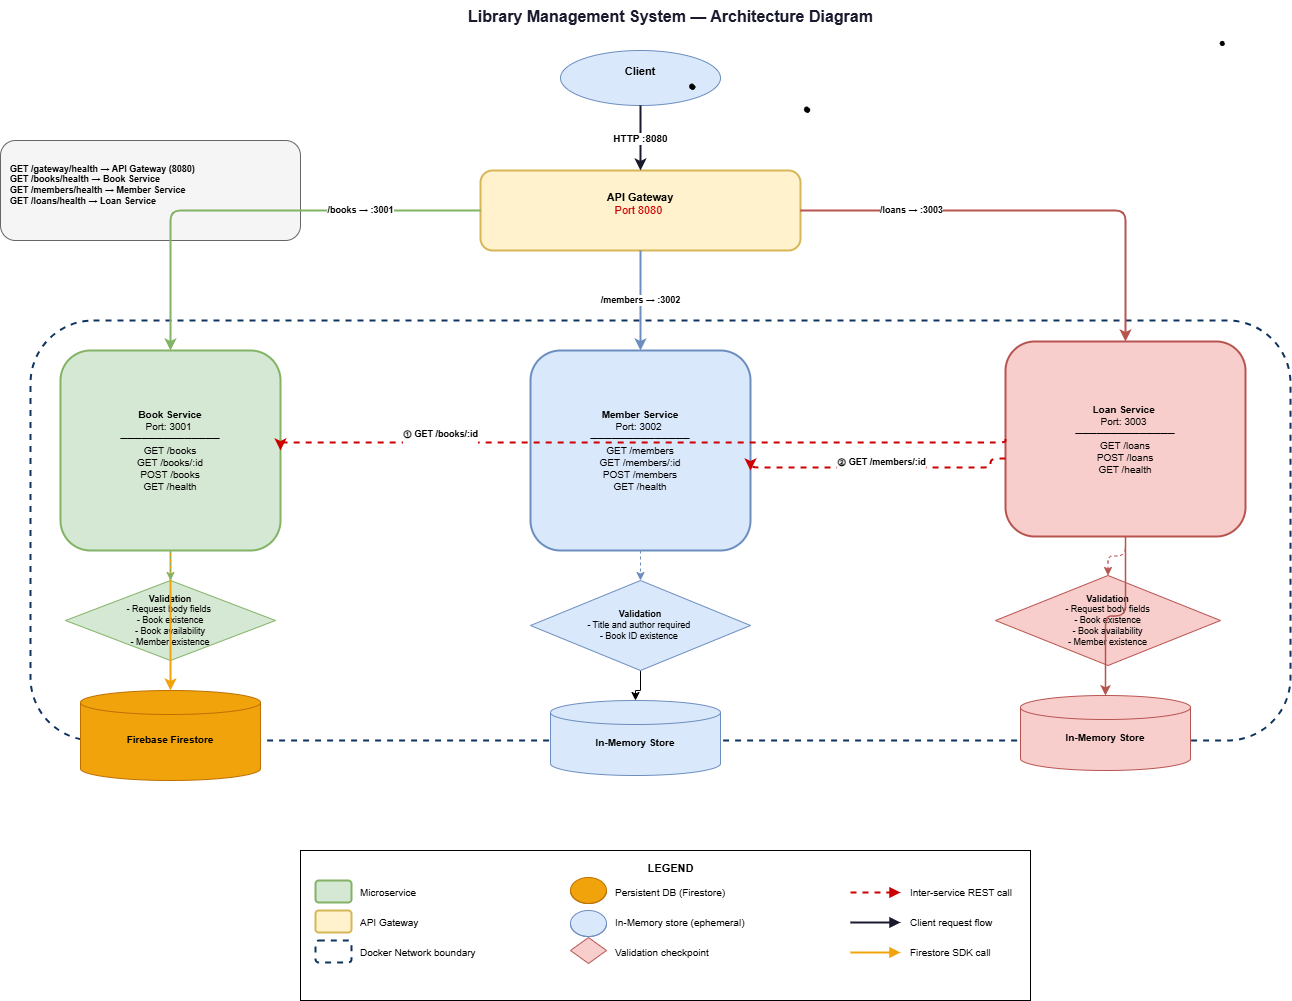

The diagram above was exported from draw.io. Its source (the exported page's mxGraphModel, read from the mxfile embedded in the PNG):
<mxGraphModel dx="1708" dy="765" grid="1" gridSize="10" guides="1" tooltips="1" connect="1" arrows="1" fold="1" page="1" pageScale="1" pageWidth="850" pageHeight="1100" math="0" shadow="0">
  <root>
    <mxCell id="0" />
    <mxCell id="1" parent="0" />
    <mxCell id="aPgw7GUapUFccWRVHnfY-49" parent="1" style="rounded=0;whiteSpace=wrap;html=1;" value="" vertex="1">
      <mxGeometry height="150" width="730" x="330" y="870" as="geometry" />
    </mxCell>
    <mxCell id="aPgw7GUapUFccWRVHnfY-1" parent="1" style="text;html=1;strokeColor=none;fillColor=none;align=center;fontSize=16;fontStyle=1;fontColor=#1a1a2e;" value="Library Management System — Architecture Diagram" vertex="1">
      <mxGeometry height="30" width="700" x="350" y="20" as="geometry" />
    </mxCell>
    <mxCell id="aPgw7GUapUFccWRVHnfY-2" parent="1" style="ellipse;whiteSpace=wrap;html=1;fillColor=#dae8fc;strokeColor=#6c8ebf;fontSize=11;" value="&lt;b&gt;Client&lt;/b&gt;&lt;div&gt;&lt;br/&gt;&lt;/div&gt;" vertex="1">
      <mxGeometry height="55" width="160" x="590" y="70" as="geometry" />
    </mxCell>
    <mxCell id="aPgw7GUapUFccWRVHnfY-3" parent="1" style="rounded=1;whiteSpace=wrap;html=1;fillColor=#fff2cc;strokeColor=#d6b656;strokeWidth=2;fontSize=11;" value="&lt;b&gt;API Gateway&lt;/b&gt;&lt;br&gt;&lt;font color=&quot;#cc0000&quot;&gt;Port 8080&amp;nbsp;&lt;/font&gt;&lt;div&gt;&lt;br/&gt;&lt;/div&gt;" vertex="1">
      <mxGeometry height="80" width="320" x="510" y="190" as="geometry" />
    </mxCell>
    <mxCell id="aPgw7GUapUFccWRVHnfY-4" parent="1" style="rounded=1;whiteSpace=wrap;html=1;fillColor=none;strokeColor=#0f3460;strokeWidth=2;dashed=1;verticalAlign=top;" value="" vertex="1">
      <mxGeometry height="420" width="1260" x="60" y="340" as="geometry" />
    </mxCell>
    <mxCell id="aPgw7GUapUFccWRVHnfY-5" parent="1" style="rounded=1;whiteSpace=wrap;html=1;fillColor=#d5e8d4;strokeColor=#82b366;strokeWidth=2;fontSize=10;" value="&lt;b&gt;Book Service&lt;/b&gt;&lt;br&gt;Port: 3001&amp;nbsp;&lt;br&gt;──────────────&lt;br&gt;GET /books&lt;br&gt;GET /books/:id&lt;br&gt;POST /books&lt;br&gt;GET /health" vertex="1">
      <mxGeometry height="200" width="220" x="90" y="370" as="geometry" />
    </mxCell>
    <mxCell id="aPgw7GUapUFccWRVHnfY-6" parent="1" style="rhombus;whiteSpace=wrap;html=1;fillColor=#d5e8d4;strokeColor=#82b366;fontSize=9;" value="&lt;b&gt;Validation&lt;/b&gt;&lt;div&gt;- Request body fields&amp;nbsp;&lt;br&gt;- Book existence&lt;br&gt;- Book availability&lt;br&gt;- Member existence&lt;/div&gt;" vertex="1">
      <mxGeometry height="80" width="210" x="95" y="600" as="geometry" />
    </mxCell>
    <mxCell id="aPgw7GUapUFccWRVHnfY-7" parent="1" style="shape=cylinder3;whiteSpace=wrap;html=1;boundedLbl=1;backgroundOutline=1;size=12;fillColor=#f0a30a;strokeColor=#BD7000;fontSize=10;" value="&lt;b&gt;Firebase Firestore&lt;/b&gt;&lt;div&gt;&lt;br/&gt;&lt;/div&gt;" vertex="1">
      <mxGeometry height="90" width="180" x="110" y="710" as="geometry" />
    </mxCell>
    <mxCell id="aPgw7GUapUFccWRVHnfY-8" parent="1" style="rounded=1;whiteSpace=wrap;html=1;fillColor=#dae8fc;strokeColor=#6c8ebf;strokeWidth=2;fontSize=10;" value="&lt;b&gt;Member Service&lt;/b&gt;&lt;br&gt;Port: 3002&amp;nbsp;&lt;br&gt;──────────────&lt;br&gt;GET /members&lt;br&gt;GET /members/:id&lt;br&gt;POST /members&lt;br&gt;GET /health" vertex="1">
      <mxGeometry height="200" width="220" x="560" y="370" as="geometry" />
    </mxCell>
    <mxCell id="aPgw7GUapUFccWRVHnfY-9" edge="1" parent="1" source="aPgw7GUapUFccWRVHnfY-10" style="edgeStyle=orthogonalEdgeStyle;rounded=0;orthogonalLoop=1;jettySize=auto;html=1;" target="aPgw7GUapUFccWRVHnfY-11" value="">
      <mxGeometry relative="1" as="geometry" />
    </mxCell>
    <mxCell id="aPgw7GUapUFccWRVHnfY-10" parent="1" style="rhombus;whiteSpace=wrap;html=1;fillColor=#dae8fc;strokeColor=#6c8ebf;fontSize=9;" value="&lt;b&gt;Validation&lt;/b&gt;&lt;div&gt;- Title and author required&amp;nbsp;&lt;br&gt;- Book ID existence&amp;nbsp;&lt;/div&gt;" vertex="1">
      <mxGeometry height="90" width="220" x="560" y="600" as="geometry" />
    </mxCell>
    <mxCell id="aPgw7GUapUFccWRVHnfY-11" parent="1" style="shape=cylinder3;whiteSpace=wrap;html=1;boundedLbl=1;backgroundOutline=1;size=12;fillColor=#dae8fc;strokeColor=#6c8ebf;fontSize=10;" value="&lt;b&gt;In-Memory Store&lt;/b&gt;&lt;div&gt;&lt;br/&gt;&lt;/div&gt;" vertex="1">
      <mxGeometry height="75" width="170" x="580" y="720" as="geometry" />
    </mxCell>
    <mxCell id="aPgw7GUapUFccWRVHnfY-12" parent="1" style="rounded=1;whiteSpace=wrap;html=1;fillColor=#f8cecc;strokeColor=#b85450;strokeWidth=2;fontSize=10;" value="&lt;b&gt;Loan Service&lt;/b&gt;&amp;nbsp;&lt;br&gt;Port: 3003&amp;nbsp;&lt;br&gt;──────────────&lt;br&gt;GET /loans&lt;br&gt;POST /loans&lt;br&gt;GET /health" vertex="1">
      <mxGeometry height="195" width="240" x="1035" y="361" as="geometry" />
    </mxCell>
    <mxCell id="aPgw7GUapUFccWRVHnfY-13" parent="1" style="rhombus;whiteSpace=wrap;html=1;fillColor=#f8cecc;strokeColor=#b85450;fontSize=9;" value="&lt;b&gt;Validation&lt;/b&gt;&lt;br&gt;- Request body fields&lt;br&gt;- Book existence&lt;br&gt;- Book availability&lt;br&gt;- Member existence" vertex="1">
      <mxGeometry height="90" width="225" x="1025" y="595" as="geometry" />
    </mxCell>
    <mxCell id="aPgw7GUapUFccWRVHnfY-14" parent="1" style="shape=cylinder3;whiteSpace=wrap;html=1;boundedLbl=1;backgroundOutline=1;size=12;fillColor=#f8cecc;strokeColor=#b85450;fontSize=10;" value="&lt;b&gt;In-Memory Store&lt;/b&gt;&lt;div&gt;&lt;br/&gt;&lt;/div&gt;" vertex="1">
      <mxGeometry height="75" width="170" x="1050" y="715" as="geometry" />
    </mxCell>
    <mxCell id="aPgw7GUapUFccWRVHnfY-15" parent="1" style="rounded=1;whiteSpace=wrap;html=1;fillColor=#f5f5f5;strokeColor=#666666;fontSize=9;align=left;spacingLeft=8;" value="&lt;div&gt;&lt;b&gt;GET /gateway/health → API Gateway (8080)&lt;/b&gt;&lt;/div&gt;&lt;div&gt;&lt;b&gt;GET /books/health → Book Service&lt;/b&gt;&lt;/div&gt;&lt;div&gt;&lt;b&gt;GET /members/health → Member Service&lt;/b&gt;&lt;/div&gt;&lt;div&gt;&lt;b&gt;GET /loans/health → Loan Service&lt;/b&gt;&lt;/div&gt;&lt;div&gt;&lt;br&gt;&lt;/div&gt;" vertex="1">
      <mxGeometry height="100" width="300" x="30" y="160" as="geometry" />
    </mxCell>
    <mxCell id="aPgw7GUapUFccWRVHnfY-16" edge="1" parent="1" source="aPgw7GUapUFccWRVHnfY-2" style="edgeStyle=orthogonalEdgeStyle;html=1;strokeColor=#1a1a2e;strokeWidth=2;fontStyle=1;fontSize=10;" target="aPgw7GUapUFccWRVHnfY-3" value="HTTP :8080">
      <mxGeometry relative="1" as="geometry" />
    </mxCell>
    <mxCell id="aPgw7GUapUFccWRVHnfY-17" edge="1" parent="1" source="aPgw7GUapUFccWRVHnfY-3" style="edgeStyle=orthogonalEdgeStyle;html=1;strokeColor=#82b366;strokeWidth=2;fontStyle=1;fontSize=9;" target="aPgw7GUapUFccWRVHnfY-5" value="/books → :3001">
      <mxGeometry relative="1" x="-0.4665" as="geometry">
        <mxPoint as="offset" />
        <Array as="points">
          <mxPoint x="200" y="230" />
        </Array>
      </mxGeometry>
    </mxCell>
    <mxCell id="aPgw7GUapUFccWRVHnfY-18" edge="1" parent="1" source="aPgw7GUapUFccWRVHnfY-3" style="edgeStyle=orthogonalEdgeStyle;html=1;strokeColor=#6c8ebf;strokeWidth=2;fontStyle=1;fontSize=9;" target="aPgw7GUapUFccWRVHnfY-8" value="/members → :3002">
      <mxGeometry relative="1" as="geometry" />
    </mxCell>
    <mxCell id="aPgw7GUapUFccWRVHnfY-19" edge="1" parent="1" source="aPgw7GUapUFccWRVHnfY-3" style="edgeStyle=orthogonalEdgeStyle;html=1;strokeColor=#b85450;strokeWidth=2;fontStyle=1;fontSize=9;" target="aPgw7GUapUFccWRVHnfY-12" value="/loans → :3003">
      <mxGeometry relative="1" x="-0.5111" as="geometry">
        <mxPoint x="-1" as="offset" />
      </mxGeometry>
    </mxCell>
    <mxCell id="aPgw7GUapUFccWRVHnfY-20" edge="1" parent="1" source="aPgw7GUapUFccWRVHnfY-12" style="edgeStyle=orthogonalEdgeStyle;html=1;strokeColor=#cc0000;strokeWidth=2;dashed=1;fontStyle=1;fontSize=9;exitX=0;exitY=0.5;exitDx=0;exitDy=0;entryX=1;entryY=0.5;entryDx=0;entryDy=0;" target="aPgw7GUapUFccWRVHnfY-5" value="① GET /books/:id&lt;div&gt;&lt;br/&gt;&lt;/div&gt;">
      <mxGeometry relative="1" x="0.5438" y="-4" as="geometry">
        <mxPoint y="1" as="offset" />
        <Array as="points">
          <mxPoint x="1020" y="462" />
          <mxPoint x="315" y="462" />
        </Array>
      </mxGeometry>
    </mxCell>
    <mxCell id="aPgw7GUapUFccWRVHnfY-21" edge="1" parent="1" source="aPgw7GUapUFccWRVHnfY-12" style="edgeStyle=orthogonalEdgeStyle;html=1;strokeColor=#cc0000;strokeWidth=2;dashed=1;fontStyle=1;fontSize=9;exitX=0;exitY=0.6;exitDx=0;exitDy=0;entryX=1;entryY=0.6;entryDx=0;entryDy=0;" target="aPgw7GUapUFccWRVHnfY-8" value="② GET /members/:id&lt;div&gt;&lt;br/&gt;&lt;/div&gt;">
      <mxGeometry relative="1" as="geometry">
        <Array as="points">
          <mxPoint x="1020" y="487" />
          <mxPoint x="780" y="487" />
        </Array>
      </mxGeometry>
    </mxCell>
    <mxCell id="aPgw7GUapUFccWRVHnfY-22" edge="1" parent="1" source="aPgw7GUapUFccWRVHnfY-5" style="edgeStyle=orthogonalEdgeStyle;html=1;strokeColor=#f0a30a;strokeWidth=2;fontStyle=1;fontSize=9;" target="aPgw7GUapUFccWRVHnfY-7" value="">
      <mxGeometry relative="1" x="-0.7143" y="150" as="geometry">
        <mxPoint as="offset" />
      </mxGeometry>
    </mxCell>
    <mxCell id="aPgw7GUapUFccWRVHnfY-23" edge="1" parent="1" source="aPgw7GUapUFccWRVHnfY-12" style="edgeStyle=orthogonalEdgeStyle;html=1;strokeColor=#b85450;strokeWidth=1.5;fontSize=9;" target="aPgw7GUapUFccWRVHnfY-14" value="">
      <mxGeometry relative="1" x="-0.8436" y="65" as="geometry">
        <mxPoint as="offset" />
      </mxGeometry>
    </mxCell>
    <mxCell id="aPgw7GUapUFccWRVHnfY-24" edge="1" parent="1" source="aPgw7GUapUFccWRVHnfY-5" style="edgeStyle=orthogonalEdgeStyle;html=1;strokeColor=#82b366;strokeWidth=1;dashed=1;" target="aPgw7GUapUFccWRVHnfY-6" value="">
      <mxGeometry relative="1" as="geometry" />
    </mxCell>
    <mxCell id="aPgw7GUapUFccWRVHnfY-25" edge="1" parent="1" source="aPgw7GUapUFccWRVHnfY-8" style="edgeStyle=orthogonalEdgeStyle;html=1;strokeColor=#6c8ebf;strokeWidth=1;dashed=1;" target="aPgw7GUapUFccWRVHnfY-10" value="">
      <mxGeometry relative="1" as="geometry" />
    </mxCell>
    <mxCell id="aPgw7GUapUFccWRVHnfY-26" edge="1" parent="1" source="aPgw7GUapUFccWRVHnfY-12" style="edgeStyle=orthogonalEdgeStyle;html=1;strokeColor=#b85450;strokeWidth=1;dashed=1;" target="aPgw7GUapUFccWRVHnfY-13" value="">
      <mxGeometry relative="1" as="geometry" />
    </mxCell>
    <mxCell id="aPgw7GUapUFccWRVHnfY-27" parent="1" style="text;html=1;strokeColor=none;fillColor=none;align=center;fontSize=11;fontStyle=1;" value="LEGEND" vertex="1">
      <mxGeometry height="20" width="80" x="660" y="875" as="geometry" />
    </mxCell>
    <mxCell id="aPgw7GUapUFccWRVHnfY-28" parent="1" style="rounded=1;fillColor=#d5e8d4;strokeColor=#82b366;strokeWidth=2;" value="" vertex="1">
      <mxGeometry height="22" width="36" x="345" y="900" as="geometry" />
    </mxCell>
    <mxCell id="aPgw7GUapUFccWRVHnfY-29" parent="1" style="text;html=1;strokeColor=none;fillColor=none;align=left;fontSize=10;" value="Microservice&amp;nbsp;" vertex="1">
      <mxGeometry height="22" width="170" x="388" y="900" as="geometry" />
    </mxCell>
    <mxCell id="aPgw7GUapUFccWRVHnfY-30" parent="1" style="rounded=1;fillColor=#fff2cc;strokeColor=#d6b656;strokeWidth=2;" value="" vertex="1">
      <mxGeometry height="22" width="36" x="345" y="930" as="geometry" />
    </mxCell>
    <mxCell id="aPgw7GUapUFccWRVHnfY-31" parent="1" style="text;html=1;strokeColor=none;fillColor=none;align=left;fontSize=10;" value="API Gateway&amp;nbsp;" vertex="1">
      <mxGeometry height="22" width="170" x="388" y="930" as="geometry" />
    </mxCell>
    <mxCell id="aPgw7GUapUFccWRVHnfY-32" parent="1" style="rounded=1;fillColor=none;strokeColor=#0f3460;strokeWidth=2;dashed=1;" value="" vertex="1">
      <mxGeometry height="22" width="36" x="345" y="960" as="geometry" />
    </mxCell>
    <mxCell id="aPgw7GUapUFccWRVHnfY-33" parent="1" style="text;html=1;strokeColor=none;fillColor=none;align=left;fontSize=10;" value="Docker Network boundary" vertex="1">
      <mxGeometry height="22" width="170" x="388" y="960" as="geometry" />
    </mxCell>
    <mxCell id="aPgw7GUapUFccWRVHnfY-34" parent="1" style="shape=cylinder3;fillColor=#f0a30a;strokeColor=#BD7000;" value="" vertex="1">
      <mxGeometry height="26" width="36" x="600" y="897" as="geometry" />
    </mxCell>
    <mxCell id="aPgw7GUapUFccWRVHnfY-35" parent="1" style="text;html=1;strokeColor=none;fillColor=none;align=left;fontSize=10;" value="Persistent DB (Firestore)" vertex="1">
      <mxGeometry height="22" width="190" x="643" y="900" as="geometry" />
    </mxCell>
    <mxCell id="aPgw7GUapUFccWRVHnfY-36" parent="1" style="shape=cylinder3;fillColor=#dae8fc;strokeColor=#6c8ebf;" value="" vertex="1">
      <mxGeometry height="26" width="36" x="600" y="930" as="geometry" />
    </mxCell>
    <mxCell id="aPgw7GUapUFccWRVHnfY-37" parent="1" style="text;html=1;strokeColor=none;fillColor=none;align=left;fontSize=10;" value="In-Memory store (ephemeral)" vertex="1">
      <mxGeometry height="22" width="190" x="643" y="930" as="geometry" />
    </mxCell>
    <mxCell id="aPgw7GUapUFccWRVHnfY-38" parent="1" style="rhombus;fillColor=#f8cecc;strokeColor=#b85450;" value="" vertex="1">
      <mxGeometry height="26" width="36" x="600" y="957" as="geometry" />
    </mxCell>
    <mxCell id="aPgw7GUapUFccWRVHnfY-39" parent="1" style="text;html=1;strokeColor=none;fillColor=none;align=left;fontSize=10;" value="Validation checkpoint" vertex="1">
      <mxGeometry height="22" width="190" x="643" y="960" as="geometry" />
    </mxCell>
    <mxCell id="aPgw7GUapUFccWRVHnfY-40" edge="1" parent="1" style="endArrow=block;endFill=1;strokeColor=#cc0000;strokeWidth=2;dashed=1;" value="">
      <mxGeometry relative="1" as="geometry">
        <mxPoint x="880" y="912" as="sourcePoint" />
        <mxPoint x="930" y="912" as="targetPoint" />
      </mxGeometry>
    </mxCell>
    <mxCell id="aPgw7GUapUFccWRVHnfY-41" parent="1" style="text;html=1;strokeColor=none;fillColor=none;align=left;fontSize=10;" value="Inter-service REST call" vertex="1">
      <mxGeometry height="22" width="120" x="938" y="900" as="geometry" />
    </mxCell>
    <mxCell id="aPgw7GUapUFccWRVHnfY-42" edge="1" parent="1" style="endArrow=block;endFill=1;strokeColor=#1a1a2e;strokeWidth=2;" value="">
      <mxGeometry relative="1" as="geometry">
        <mxPoint x="880" y="942" as="sourcePoint" />
        <mxPoint x="930" y="942" as="targetPoint" />
      </mxGeometry>
    </mxCell>
    <mxCell id="aPgw7GUapUFccWRVHnfY-43" parent="1" style="text;html=1;strokeColor=none;fillColor=none;align=left;fontSize=10;" value="Client request flow" vertex="1">
      <mxGeometry height="22" width="120" x="938" y="930" as="geometry" />
    </mxCell>
    <mxCell id="aPgw7GUapUFccWRVHnfY-44" edge="1" parent="1" style="endArrow=block;endFill=1;strokeColor=#f0a30a;strokeWidth=2;" value="">
      <mxGeometry relative="1" as="geometry">
        <mxPoint x="880" y="972" as="sourcePoint" />
        <mxPoint x="930" y="972" as="targetPoint" />
      </mxGeometry>
    </mxCell>
    <mxCell id="aPgw7GUapUFccWRVHnfY-45" parent="1" style="text;html=1;strokeColor=none;fillColor=none;align=left;fontSize=10;" value="Firestore SDK call" vertex="1">
      <mxGeometry height="22" width="120" x="938" y="960" as="geometry" />
    </mxCell>
    <mxCell id="aPgw7GUapUFccWRVHnfY-46" parent="1" style="shape=stencil(fZbdcgIhDIWfZm8zQAg/17Z9j85U606tdqz9e/tmZ0c0uJ47xP0I5JwEBl59bp8/1kNwn6fj4W39M76ctgM/DCGM++36OJ50NPDjwKvN4bh+PR6+9i/z74/n6ctp9H74nlb4nbmSKZeJCu5vngmZ6jzzNAO7cX8FVKEsBuBKrgKg9oAE8gkCbLeUhEoEQKSUDZDLeWYRKIl8MEDRmHwfyBrBG6Amyu4+kDxxMoB3jhwgYu7TVAsVkFcWCs4CTBEoF4RctKeOxHIf8IXYpikHikAIf+MNUW94AGSSaoAoFIE3AlOyeWU+p2E5S9yfQZcQILVuQOwZdJNoS9Ls3wA5u2XZTIHECqeJ9kDpSaauRiNVcAY1QhdBzeLBli5WazpkSsBLV25uRaqWRyFawTQzRRIQYirJzq5atkBqLfouwqUxLBepthWb10vrWZY6UOAeyKCCtDV625mm9gmUC4Wc3VLJMMIE1BsA2FW9JraVlQB7n3c9oMKhCLEvIM1zBPZ25/umNQ1tVEC2G+fFCC8g398O2hNQuQlVu752DBfA+q0ptnqO5JFmeuIuo9DY7KjY71UxdJV4EntifPWorW++R/dC4t7V3DlIB5cHx2bc7eb3yvX//QNFp+bHDT/+Aw==);lineShape=1;strokeColor=default;" value="" vertex="1">
      <mxGeometry height="5.183595795952998" width="5.191710857906047" x="833.8903946567743" y="126.52815886233032" as="geometry" />
    </mxCell>
    <mxCell id="aPgw7GUapUFccWRVHnfY-47" parent="1" style="shape=stencil(fZbdcgIhDIWfZm8zQAg/17Z9j85U606tdqz9e/tmZ0c0uJ47xP0I5JwEBl59bp8/1kNwn6fj4W39M76ctgM/DCGM++36OJ50NPDjwKvN4bh+PR6+9i/z74/n6ctp9H74nlb4nbmSKZeJCu5vngmZ6jzzNAO7cX8FVKEsBuBKrgKg9oAE8gkCbLeUhEoEQKSUDZDLeWYRKIl8MEDRmHwfyBrBG6Amyu4+kDxxMoB3jhwgYu7TVAsVkFcWCs4CTBEoF4RctKeOxHIf8IXYpikHikAIf+MNUW94AGSSaoAoFIE3AlOyeWU+p2E5S9yfQZcQILVuQOwZdJNoS9Ls3wA5u2XZTIHECqeJ9kDpSaauRiNVcAY1QhdBzeLBli5WazpkSsBLV25uRaqWRyFawTQzRRIQYirJzq5atkBqLfouwqUxLBepthWb10vrWZY6UOAeyKCCtDV625mm9gmUC4Wc3VLJMMIE1BsA2FW9JraVlQB7n3c9oMKhCLEvIM1zBPZ25/umNQ1tVEC2G+fFCC8g398O2hNQuQlVu752DBfA+q0ptnqO5JFmeuIuo9DY7KjY71UxdJV4EntifPWorW++R/dC4t7V3DlIB5cHx2bc7eb3yvX//QNFp+bHDT/+Aw==);lineShape=1;strokeColor=default;" value="" vertex="1">
      <mxGeometry height="5.183595795952998" width="5.191710857906047" x="719.0756024475731" y="103.5651732937539" as="geometry" />
    </mxCell>
    <mxCell id="aPgw7GUapUFccWRVHnfY-48" parent="1" style="shape=stencil(fZJLbsMwDERPo+1AIvVdp+k9AsSphbp24Lj53L52taiZ1NpRFJ80JEfx7tIezo0ifZnG4bO55ePUKn5TRLlvmzFPc6R4r3h3GsbmYxy++2M5nw9L5RJ9DdflhXvhUoSzC0X6UTJs4ek3816ALvcrwGgNrQXhIgJvE2kGkgCiRnDbQDDQQQDJwVcAG8AkgJXKfwmyIC+/IERT0QQTRX1w1aZfh0TwodICWOqhiFRbQwI52QBSRb81INlAfUDegeXSDKzfro8eWuoxjCSAOfhz4Sl3XTHx+v7ZtXOqOJ73Pw==);lineShape=1;strokeColor=default;" value="" vertex="1">
      <mxGeometry height="4.128794384023043" width="4.1287444542407075" x="1249.735402555872" y="60.91371390699146" as="geometry" />
    </mxCell>
  </root>
</mxGraphModel>